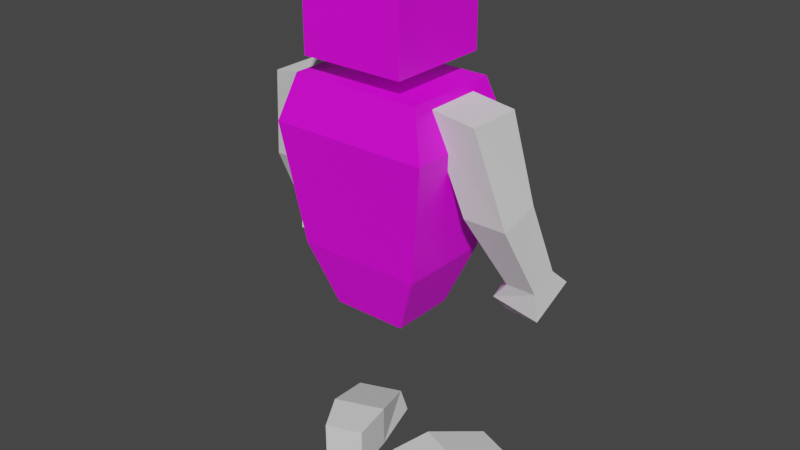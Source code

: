 # Source: Player.blend  (saved by Blender 2.91.10; exported with 4.5.12 LTS)
import bpy
from mathutils import Matrix  # noqa: F401  (used for matrix-valued properties, if any)

bpy.ops.wm.read_factory_settings(use_empty=True)
scene = bpy.context.scene
scene.name = 'Scene'

# ---- collections
col_collection = bpy.data.collections.new('Collection'); scene.collection.children.link(col_collection)

# ---- images (referenced by path relative to the original .blend; pixels are not part of the script)
import os
ASSET_DIR = os.environ.get("B2B_ASSET_DIR", "")  # directory of the original .blend (textures are referenced by path, not embedded)
HERE = os.path.dirname(os.path.abspath(__file__))  # packed textures are extracted next to this script under _unpacked/

def load_image(name, relpath, width, height, colorspace="sRGB"):
    """Load a texture the original file referenced (path relative to the .blend, or extracted next to this script)."""
    p = next((c for c in (os.path.join(HERE, relpath), os.path.join(ASSET_DIR, relpath)) if relpath and os.path.exists(c)), "")
    if p:
        img = bpy.data.images.load(p, check_existing=True)
        img.name = name
    else:  # same state as the original file: an image datablock whose file is absent (Cycles renders it pink)
        img = bpy.data.images.new(name, width, height)
        img.source = "FILE"
        img.filepath = "//" + (relpath or name)
    img.colorspace_settings.name = colorspace
    return img
img_player = load_image('player', 'player2.png', 1024, 1024, 'sRGB')

# ---- materials (node trees are filled in below, after node groups)
mat_material_001 = bpy.data.materials.new('Material.001')
mat_material_001.use_transparent_shadow = False

# ---- material node trees
mat_material_001.use_nodes = True; mat_material_001.node_tree.nodes.clear()
_N = mat_material_001.node_tree.nodes; _L = mat_material_001.node_tree.links
n0 = _N.new('ShaderNodeBsdfPrincipled'); n0.name = 'Principled BSDF'; n0.location = (10, 300)
n0.distribution = 'GGX'
n0.subsurface_method = 'BURLEY'
n0.inputs[3].default_value = 1.45
n0.inputs[27].default_value = (0.0, 0.0, 0.0, 1.0)
n0.inputs[28].default_value = 1.0
n1 = _N.new('ShaderNodeOutputMaterial'); n1.name = 'Material Output'; n1.location = (300, 300)
n2 = _N.new('ShaderNodeTexImage'); n2.name = 'Image Texture'; n2.location = (-280, 280)
n2.image = img_player
_L.new(n0.outputs[0], n1.inputs[0])
_L.new(n2.outputs[0], n0.inputs[0])
n1.is_active_output = True

# ---- world
world_world = bpy.data.worlds.new('World'); scene.world = world_world
world_world.use_nodes = True; world_world.node_tree.nodes.clear()
_N = world_world.node_tree.nodes; _L = world_world.node_tree.links
n0 = _N.new('ShaderNodeOutputWorld'); n0.name = 'World Output'; n0.location = (300, 300)
n1 = _N.new('ShaderNodeBackground'); n1.name = 'Background'; n1.location = (10, 300)
n1.inputs[0].default_value = (0.05088, 0.05088, 0.05088, 1.0)
_L.new(n1.outputs[0], n0.inputs[0])
n0.is_active_output = True
world_world.color = (0.05088, 0.05088, 0.05088)
world_world.use_sun_shadow = False
world_world.sun_shadow_jitter_overblur = 0.0

# ---- meshes
me_cube_005 = bpy.data.meshes.new('Cube.005')
me_cube_005.from_pydata([(-1.0, -1.0, -1.0), (-1.0, -1.0, 1.0), (1.0, -1.0, -1.0), (1.0, -1.0, 1.0), (0.6289, -0.7268, -5.733), (-0.6289, -0.7268, -5.733), (-1.152, -1.543, -2.236), (1.152, -1.543, -2.236), (-0.9404, -1.26, -1.356), (0.9404, -1.26, -1.356), (-0.91, -1.205, -4.547), (0.91, -1.205, -4.547), (-1.0, 1.0, -1.0), (-1.0, 1.0, 1.0), (1.0, 1.0, -1.0), (1.0, 1.0, 1.0), (-1.0, 0.0, -1.0), (-1.0, 0.0, 1.0), (1.0, 0.0, -1.0), (1.0, 0.0, 1.0), (-0.91, 0.0, -4.557), (0.91, 0.0, -4.557), (0.9404, 0.0, -1.356), (-0.9404, 0.0, -1.356), (1.152, 0.0, -2.236), (-0.6289, 0.0, -5.733), (-1.152, 0.0, -2.236), (0.6289, 0.7268, -5.733), (-0.6289, 0.7268, -5.733), (-1.152, 1.543, -2.236), (0.6289, 0.0, -5.733), (1.152, 1.543, -2.236), (-0.9404, 1.26, -1.356), (0.9404, 1.26, -1.356), (-0.91, 1.205, -4.547), (0.91, 1.205, -4.547)], [], [(18, 19, 3, 2), (2, 3, 1, 0), (16, 18, 2, 0), (19, 17, 1, 3), (0, 1, 17, 16), (10, 6, 26, 20), (7, 24, 22, 9), (11, 10, 5, 4), (21, 24, 7, 11), (11, 7, 6, 10), (22, 23, 8, 9), (26, 6, 8, 23), (6, 7, 9, 8), (4, 5, 25, 30), (11, 4, 30, 21), (20, 25, 5, 10), (18, 14, 15, 19), (14, 12, 13, 15), (16, 12, 14, 18), (19, 15, 13, 17), (12, 16, 17, 13), (34, 20, 26, 29), (31, 33, 22, 24), (35, 27, 28, 34), (21, 35, 31, 24), (35, 34, 29, 31), (22, 33, 32, 23), (26, 23, 32, 29), (29, 32, 33, 31), (27, 30, 25, 28), (35, 21, 30, 27), (20, 34, 28, 25)])
_uv = me_cube_005.uv_layers.new(name='UVMap')
_uv.uv.foreach_set('vector', [0.764, 0.7157, 0.764, 0.911, 0.8617, 0.911, 0.8617, 0.7157, 0.3948, 0.4689, 0.3948, 0.6639, 0.5901, 0.6639, 0.5901, 0.4689, 0.236, 0.9008, 0.236, 0.7054, 0.1383, 0.7054, 0.1383, 0.9008, 0.1112, 0.9008, 0.1112, 0.7054, 0.01355, 0.7054, 0.01355, 0.9008, 0.8888, 0.7157, 0.8888, 0.911, 0.9865, 0.911, 0.9865, 0.7157, 0.3834, 0.3252, 0.4164, 0.09894, 0.2657, 0.09894, 0.2657, 0.3261, 0.4435, 0.09894, 0.5942, 0.09894, 0.5942, 0.01355, 0.4711, 0.01355, 0.03718, 0.1317, 0.215, 0.1317, 0.1875, 0.01355, 0.06463, 0.01355, 0.5942, 0.3261, 0.5942, 0.09894, 0.4435, 0.09894, 0.4765, 0.3252, 0.03718, 0.1317, 0.01355, 0.3589, 0.2386, 0.3589, 0.215, 0.1317, 0.5179, 0.8749, 0.5179, 0.6912, 0.3949, 0.6912, 0.3949, 0.8749, 0.2657, 0.09894, 0.4164, 0.09894, 0.3887, 0.01355, 0.2657, 0.01355, 0.2386, 0.3589, 0.01355, 0.3589, 0.03421, 0.4432, 0.2179, 0.4432, 0.1597, 0.4703, 0.1597, 0.5932, 0.2306, 0.5932, 0.2306, 0.4703, 0.4765, 0.3252, 0.5232, 0.4416, 0.5942, 0.4416, 0.5942, 0.3261, 0.2657, 0.3261, 0.2657, 0.4416, 0.3367, 0.4416, 0.3834, 0.3252, 0.764, 0.7157, 0.8617, 0.7157, 0.8617, 0.911, 0.764, 0.911, 0.3948, 0.4689, 0.5901, 0.4689, 0.5901, 0.6639, 0.3948, 0.6639, 0.236, 0.9008, 0.1383, 0.9008, 0.1383, 0.7054, 0.236, 0.7054, 0.1112, 0.9008, 0.01355, 0.9008, 0.01355, 0.7054, 0.1112, 0.7054, 0.8888, 0.7157, 0.9865, 0.7157, 0.9865, 0.911, 0.8888, 0.911, 0.3834, 0.3252, 0.2657, 0.3261, 0.2657, 0.09894, 0.4164, 0.09894, 0.4435, 0.09894, 0.4711, 0.01355, 0.5942, 0.01355, 0.5942, 0.09894, 0.03718, 0.1317, 0.06463, 0.01355, 0.1875, 0.01355, 0.215, 0.1317, 0.5942, 0.3261, 0.4765, 0.3252, 0.4435, 0.09894, 0.5942, 0.09894, 0.03718, 0.1317, 0.215, 0.1317, 0.2386, 0.3589, 0.01355, 0.3589, 0.5179, 0.8749, 0.3949, 0.8749, 0.3949, 0.6912, 0.5179, 0.6912, 0.2657, 0.09894, 0.2657, 0.01355, 0.3887, 0.01355, 0.4164, 0.09894, 0.2386, 0.3589, 0.2179, 0.4432, 0.03421, 0.4432, 0.01355, 0.3589, 0.1597, 0.4703, 0.2306, 0.4703, 0.2306, 0.5932, 0.1597, 0.5932, 0.4765, 0.3252, 0.5942, 0.3261, 0.5942, 0.4416, 0.5232, 0.4416, 0.2657, 0.3261, 0.3834, 0.3252, 0.3367, 0.4416, 0.2657, 0.4416])
me_cube_005.materials.append(mat_material_001)
me_cube_005.use_remesh_fix_poles = True
me_cube_005.use_remesh_preserve_attributes = False
me_cube_005.use_mirror_vertex_groups = False
me_cube_005.update()
me_cube_001 = bpy.data.meshes.new('Cube.001')
me_cube_001.from_pydata([(-0.7326, -1.099, 0.0003857), (-0.7326, -1.099, 0.8569), (-0.4637, -0.3982, 0.0003857), (-0.4637, -0.3982, 0.8569), (1.172, -2.081, 0.0003857), (1.225, -1.942, 0.4326), (1.608, -0.943, 0.0003857), (1.555, -1.081, 0.4326), (0.4044, -0.5693, 0.0003857), (0.4044, -0.5693, 0.8569), (0.02694, -1.553, 0.0003857), (0.02694, -1.553, 0.8569), (-0.7326, 1.099, 0.0003857), (-0.7326, 1.099, 0.8569), (-0.4637, 0.3982, 0.0003857), (-0.4637, 0.3982, 0.8569), (1.172, 2.081, 0.0003857), (1.225, 1.942, 0.4326), (1.608, 0.943, 0.0003857), (1.555, 1.081, 0.4326), (0.4044, 0.5693, 0.0003857), (0.4044, 0.5693, 0.8569), (0.02694, 1.553, 0.0003857), (0.02694, 1.553, 0.8569)], [], [(0, 1, 3, 2), (8, 9, 7, 6), (6, 7, 5, 4), (10, 11, 1, 0), (8, 6, 4, 10), (7, 9, 11, 5), (2, 8, 10, 0), (4, 5, 11, 10), (2, 3, 9, 8), (1, 11, 9, 3), (12, 14, 15, 13), (20, 18, 19, 21), (18, 16, 17, 19), (22, 12, 13, 23), (20, 22, 16, 18), (19, 17, 23, 21), (14, 12, 22, 20), (16, 22, 23, 17), (14, 20, 21, 15), (13, 15, 21, 23)])
_uv = me_cube_001.uv_layers.new(name='UVMap')
_uv.uv.foreach_set('vector', [0.8986, 0.2503, 0.8986, 0.3339, 0.9719, 0.3339, 0.9719, 0.2503, 0.8986, 0.1367, 0.9821, 0.1371, 0.9423, 0.01493, 0.8994, 0.01355, 0.545, 0.8102, 0.5872, 0.7958, 0.5872, 0.7056, 0.545, 0.6912, 0.894, 0.5631, 0.9775, 0.5627, 0.9775, 0.4766, 0.894, 0.4771, 0.02162, 0.5554, 0.01355, 0.6783, 0.1326, 0.6783, 0.1245, 0.5554, 0.7704, 0.4766, 0.764, 0.6046, 0.8669, 0.6046, 0.8605, 0.4766, 0.03641, 0.4703, 0.02162, 0.5554, 0.1245, 0.5554, 0.1097, 0.4703, 0.8947, 0.6863, 0.9377, 0.6849, 0.9775, 0.5627, 0.894, 0.5631, 0.8986, 0.2227, 0.9821, 0.2232, 0.9821, 0.1371, 0.8986, 0.1367, 0.8521, 0.6886, 0.8669, 0.6046, 0.764, 0.6046, 0.7788, 0.6886, 0.8986, 0.2503, 0.9719, 0.2503, 0.9719, 0.3339, 0.8986, 0.3339, 0.8986, 0.1367, 0.8994, 0.01355, 0.9423, 0.01493, 0.9821, 0.1371, 0.545, 0.8102, 0.545, 0.6912, 0.5872, 0.7056, 0.5872, 0.7958, 0.894, 0.5631, 0.894, 0.4771, 0.9775, 0.4766, 0.9775, 0.5627, 0.02162, 0.5554, 0.1245, 0.5554, 0.1326, 0.6783, 0.01355, 0.6783, 0.7704, 0.4766, 0.8605, 0.4766, 0.8669, 0.6046, 0.764, 0.6046, 0.03641, 0.4703, 0.1097, 0.4703, 0.1245, 0.5554, 0.02162, 0.5554, 0.8947, 0.6863, 0.894, 0.5631, 0.9775, 0.5627, 0.9377, 0.6849, 0.8986, 0.2227, 0.8986, 0.1367, 0.9821, 0.1371, 0.9821, 0.2232, 0.8521, 0.6886, 0.7788, 0.6886, 0.764, 0.6046, 0.8669, 0.6046])
me_cube_001.use_remesh_fix_poles = True
me_cube_001.use_remesh_preserve_attributes = False
me_cube_001.use_mirror_vertex_groups = False
me_cube_001.update()
me_cube_002 = bpy.data.meshes.new('Cube.002')
me_cube_002.from_pydata([(-0.2189, -2.551, -3.413), (-0.5573, -2.125, -1.615), (-0.2189, -1.731, -3.413), (-0.5573, -1.189, -1.489), (0.5726, -2.551, -3.207), (0.5178, -2.125, -1.615), (0.5726, -1.731, -3.207), (0.5178, -1.189, -1.489), (0.5084, -2.725, -4.813), (0.5084, -2.15, -4.813), (1.031, -2.725, -4.573), (1.031, -2.15, -4.573), (0.8699, -2.377, -5.597), (0.8417, -1.97, -5.54), (1.302, -2.376, -5.384), (1.274, -1.969, -5.327), (1.196, -1.809, -4.962), (0.6158, -1.809, -5.229), (1.421, -2.79, -4.931), (0.5313, -2.79, -5.341), (-0.2189, 2.551, -3.413), (-0.5573, 2.125, -1.615), (-0.2189, 1.731, -3.413), (-0.5573, 1.189, -1.489), (0.5726, 2.551, -3.207), (0.5178, 2.125, -1.615), (0.5726, 1.731, -3.207), (0.5178, 1.189, -1.489), (0.5084, 2.725, -4.813), (0.5084, 2.15, -4.813), (1.031, 2.725, -4.573), (1.031, 2.15, -4.573), (0.8699, 2.377, -5.597), (0.8417, 1.97, -5.54), (1.302, 2.376, -5.384), (1.274, 1.969, -5.327), (1.196, 1.809, -4.962), (0.6158, 1.809, -5.229), (1.421, 2.79, -4.931), (0.5313, 2.79, -5.341)], [], [(0, 1, 3, 2), (2, 3, 7, 6), (6, 7, 5, 4), (4, 5, 1, 0), (0, 2, 9, 8), (17, 16, 15, 13), (6, 4, 10, 11), (4, 0, 8, 10), (2, 6, 11, 9), (13, 15, 14, 12), (16, 18, 14, 15), (19, 17, 13, 12), (18, 19, 12, 14), (10, 8, 19, 18), (8, 9, 17, 19), (9, 11, 16, 17), (11, 10, 18, 16), (1, 5, 7, 3), (20, 22, 23, 21), (22, 26, 27, 23), (26, 24, 25, 27), (24, 20, 21, 25), (20, 28, 29, 22), (37, 33, 35, 36), (26, 31, 30, 24), (24, 30, 28, 20), (22, 29, 31, 26), (33, 32, 34, 35), (36, 35, 34, 38), (39, 32, 33, 37), (38, 34, 32, 39), (30, 38, 39, 28), (28, 39, 37, 29), (29, 37, 36, 31), (31, 36, 38, 30), (21, 23, 27, 25)])
_uv = me_cube_002.uv_layers.new(name='UVMap')
_uv.uv.foreach_set('vector', [0.6213, 0.6827, 0.6359, 0.8628, 0.7244, 0.8887, 0.7003, 0.6955, 0.764, 0.2518, 0.7689, 0.4495, 0.8715, 0.4299, 0.8438, 0.2561, 0.3446, 0.6749, 0.3678, 0.5193, 0.2799, 0.5446, 0.2657, 0.6878, 0.7012, 0.1969, 0.7369, 0.04078, 0.6356, 0.01355, 0.6213, 0.1961, 0.6213, 0.6827, 0.7003, 0.6955, 0.6852, 0.5377, 0.6298, 0.5288, 0.8073, 0.06903, 0.868, 0.08272, 0.8687, 0.04314, 0.823, 0.03166, 0.3446, 0.6749, 0.2657, 0.6878, 0.2728, 0.8271, 0.3282, 0.818, 0.7012, 0.1969, 0.6213, 0.1961, 0.6539, 0.3475, 0.7093, 0.3384, 0.764, 0.2518, 0.8438, 0.2561, 0.8613, 0.1107, 0.8065, 0.09837, 0.823, 0.03166, 0.8687, 0.04314, 0.8715, 0.02503, 0.8259, 0.01355, 0.3678, 0.8532, 0.2735, 0.8766, 0.3206, 0.9027, 0.3587, 0.8901, 0.6305, 0.4796, 0.7244, 0.502, 0.7152, 0.4636, 0.677, 0.4511, 0.7369, 0.3826, 0.6425, 0.3981, 0.668, 0.424, 0.7142, 0.4152, 0.7093, 0.3384, 0.6539, 0.3475, 0.6425, 0.3981, 0.7369, 0.3826, 0.6298, 0.5288, 0.6852, 0.5377, 0.7244, 0.502, 0.6305, 0.4796, 0.8065, 0.09837, 0.8613, 0.1107, 0.868, 0.08272, 0.8073, 0.06903, 0.3282, 0.818, 0.2728, 0.8271, 0.2735, 0.8766, 0.3678, 0.8532, 0.2775, 0.494, 0.2799, 0.5446, 0.3678, 0.5193, 0.3655, 0.4687, 0.6213, 0.6827, 0.7003, 0.6955, 0.7244, 0.8887, 0.6359, 0.8628, 0.764, 0.2518, 0.8438, 0.2561, 0.8715, 0.4299, 0.7689, 0.4495, 0.3446, 0.6749, 0.2657, 0.6878, 0.2799, 0.5446, 0.3678, 0.5193, 0.7012, 0.1969, 0.6213, 0.1961, 0.6356, 0.01355, 0.7369, 0.04078, 0.6213, 0.6827, 0.6298, 0.5288, 0.6852, 0.5377, 0.7003, 0.6955, 0.8073, 0.06903, 0.823, 0.03166, 0.8687, 0.04314, 0.868, 0.08272, 0.3446, 0.6749, 0.3282, 0.818, 0.2728, 0.8271, 0.2657, 0.6878, 0.7012, 0.1969, 0.7093, 0.3384, 0.6539, 0.3475, 0.6213, 0.1961, 0.764, 0.2518, 0.8065, 0.09837, 0.8613, 0.1107, 0.8438, 0.2561, 0.823, 0.03166, 0.8259, 0.01355, 0.8715, 0.02503, 0.8687, 0.04314, 0.3678, 0.8532, 0.3587, 0.8901, 0.3206, 0.9027, 0.2735, 0.8766, 0.6305, 0.4796, 0.677, 0.4511, 0.7152, 0.4636, 0.7244, 0.502, 0.7369, 0.3826, 0.7142, 0.4152, 0.668, 0.424, 0.6425, 0.3981, 0.7093, 0.3384, 0.7369, 0.3826, 0.6425, 0.3981, 0.6539, 0.3475, 0.6298, 0.5288, 0.6305, 0.4796, 0.7244, 0.502, 0.6852, 0.5377, 0.8065, 0.09837, 0.8073, 0.06903, 0.868, 0.08272, 0.8613, 0.1107, 0.3282, 0.818, 0.3678, 0.8532, 0.2735, 0.8766, 0.2728, 0.8271, 0.2775, 0.494, 0.3655, 0.4687, 0.3678, 0.5193, 0.2799, 0.5446])
me_cube_002.use_remesh_fix_poles = True
me_cube_002.use_remesh_preserve_attributes = False
me_cube_002.use_mirror_vertex_groups = False
me_cube_002.update()

# ---- objects
ob_cube = bpy.data.objects.new('Cube', me_cube_005)
ob_cube_001 = bpy.data.objects.new('Cube.001', me_cube_001)
ob_cube_003 = bpy.data.objects.new('Cube.003', me_cube_002)

# ---- transforms, parenting, visibility, modifiers, constraints
ob_cube.location = (0.0, 0.0, 1.068)
ob_cube.rotation_euler = (0.0, -0.0, 1.571)
ob_cube.scale = (0.1121, 0.1121, 0.1121)
ob_cube.lineart.crease_threshold = 0.0
ob_cube_001.location = (0.0, 0.0, 5.96e-08)
ob_cube_001.rotation_euler = (0.0, -0.0, 1.571)
ob_cube_001.scale = (0.1121, 0.1121, 0.1121)
ob_cube_001.lineart.crease_threshold = 0.0
ob_cube_003.location = (0.0, 0.0, 1.068)
ob_cube_003.rotation_euler = (0.0, -0.0, 1.571)
ob_cube_003.scale = (0.1121, 0.1121, 0.1121)
ob_cube_003.lineart.crease_threshold = 0.0

# ---- collection membership
col_collection.objects.link(ob_cube)
col_collection.objects.link(ob_cube_001)
col_collection.objects.link(ob_cube_003)

# ---- scene / render settings (as saved in the file)
scene.frame_start = 1; scene.frame_end = 250; scene.frame_set(1)
scene.render.engine = 'BLENDER_EEVEE_NEXT'
scene.cycles.use_denoising = False
scene.cycles.samples = 128
scene.cycles.sampling_pattern = 'TABULATED_SOBOL'
scene.cycles.use_adaptive_sampling = False
scene.cycles.use_light_tree = False
scene.view_settings.view_transform = 'Filmic'
bpy.context.view_layer.update()

# ---- added for rendering (the .blend has no active camera and no usable light): camera, sun
cam_auto = bpy.data.cameras.new('AutoCamera')
cam_auto.lens = 50.0
cam_auto.sensor_width = 36.0
cam_auto.clip_end = 1000.0
ob_auto_camera = bpy.data.objects.new('AutoCamera', cam_auto)
scene.collection.objects.link(ob_auto_camera)
ob_auto_camera.location = (1.26863, -1.49676, 1.60503)
ob_auto_camera.rotation_euler = (1.09748, -7.21219e-08, 0.694738)
scene.camera = ob_auto_camera
light_auto_sun = bpy.data.lights.new('AutoSun', 'SUN')
light_auto_sun.energy = 3.0
light_auto_sun.angle = 0.0523599
ob_auto_sun = bpy.data.objects.new('AutoSun', light_auto_sun)
scene.collection.objects.link(ob_auto_sun)
ob_auto_sun.rotation_euler = (0.872665, 0.174533, 0.523599)
bpy.context.view_layer.update()

